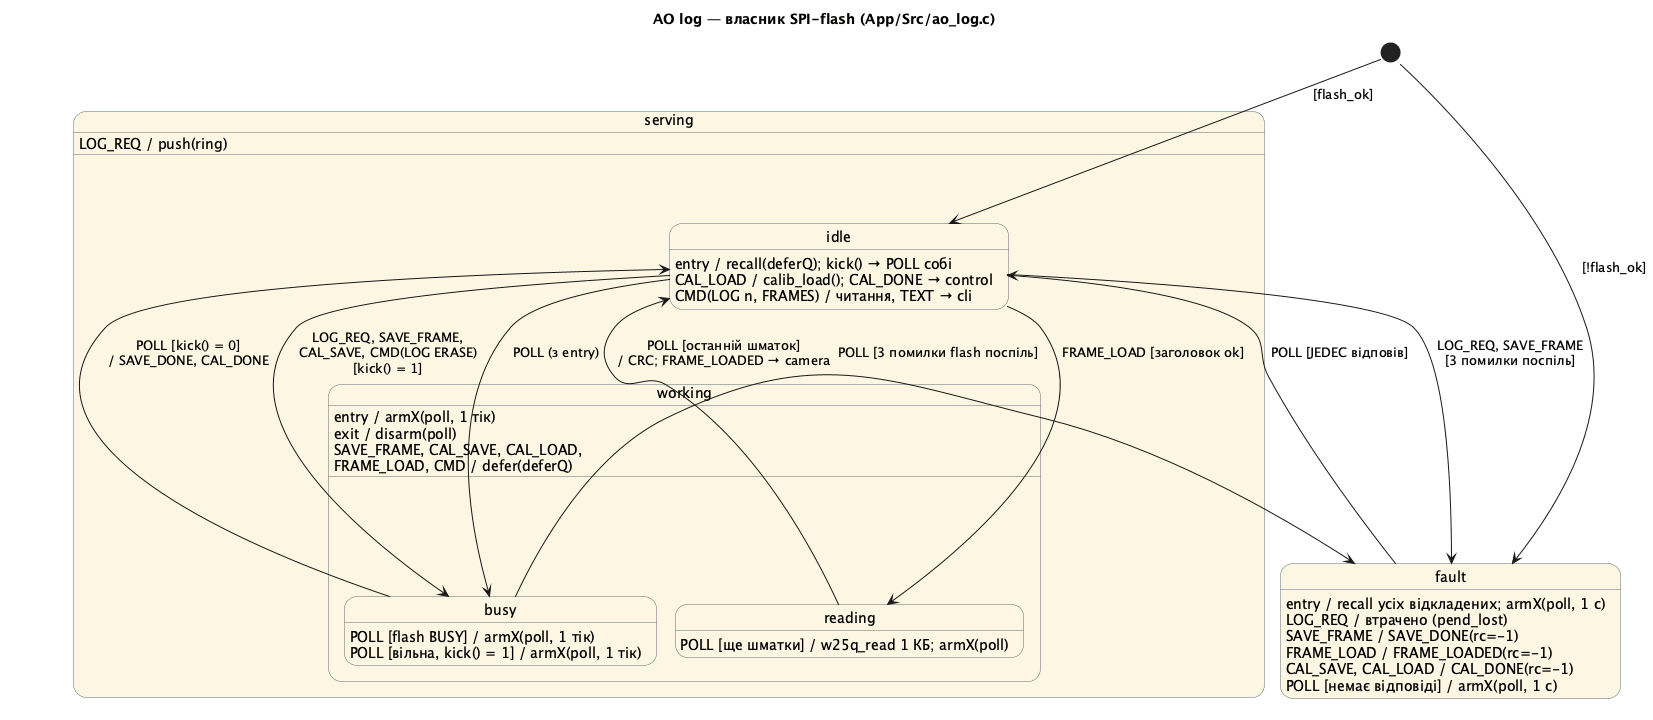

The diagram above was rendered by PlantUML. Its source (embedded in the PNG):
@startuml log
!pragma layout smetana
title AO log — власник SPI-flash (App/Src/ao_log.c)
skinparam state {
  BackgroundColor #FDF6E3
  BorderColor #586E75
}
[*] --> idle : [flash_ok]
[*] --> fault : [!flash_ok]
state serving {
  serving : LOG_REQ / push(ring)
  state idle {
    idle : entry / recall(deferQ); kick() → POLL собі
    idle : CAL_LOAD / calib_load(); CAL_DONE → control
    idle : CMD(LOG n, FRAMES) / читання, TEXT → cli
  }
  state working {
    working : entry / armX(poll, 1 тік)
    working : exit / disarm(poll)
    working : SAVE_FRAME, CAL_SAVE, CAL_LOAD,\nFRAME_LOAD, CMD / defer(deferQ)
    state busy {
      busy : POLL [flash BUSY] / armX(poll, 1 тік)
      busy : POLL [вільна, kick() = 1] / armX(poll, 1 тік)
    }
    state reading {
      reading : POLL [ще шматки] / w25q_read 1 КБ; armX(poll)
    }
  }
}
state fault {
  fault : entry / recall усіх відкладених; armX(poll, 1 с)
  fault : LOG_REQ / втрачено (pend_lost)
  fault : SAVE_FRAME / SAVE_DONE(rc=-1)
  fault : FRAME_LOAD / FRAME_LOADED(rc=-1)
  fault : CAL_SAVE, CAL_LOAD / CAL_DONE(rc=-1)
  fault : POLL [немає відповіді] / armX(poll, 1 с)
}
idle --> busy : LOG_REQ, SAVE_FRAME,\nCAL_SAVE, CMD(LOG ERASE)\n[kick() = 1]
idle --> busy : POLL (з entry)
idle --> reading : FRAME_LOAD [заголовок ok]
busy --> idle : POLL [kick() = 0]\n/ SAVE_DONE, CAL_DONE
reading --> idle : POLL [останній шматок]\n/ CRC; FRAME_LOADED → camera
busy --> fault : POLL [3 помилки flash поспіль]
idle --> fault : LOG_REQ, SAVE_FRAME\n[3 помилки поспіль]
fault --> idle : POLL [JEDEC відповів]
@enduml